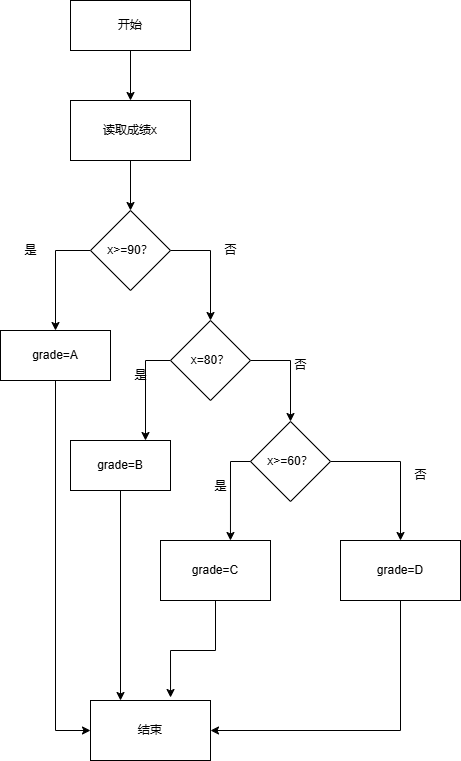

The diagram above was exported from draw.io. Its source (the exported page's mxGraphModel, read from the mxfile embedded in the PNG):
<mxGraphModel dx="706" dy="644" grid="1" gridSize="10" guides="1" tooltips="1" connect="1" arrows="1" fold="1" page="1" pageScale="1" pageWidth="827" pageHeight="1169" math="0" shadow="0">
  <root>
    <mxCell id="0" />
    <mxCell id="1" parent="0" />
    <mxCell id="c67pCkoHjfPdQWNfS7go-6" style="edgeStyle=orthogonalEdgeStyle;rounded=0;orthogonalLoop=1;jettySize=auto;html=1;entryX=0.5;entryY=0;entryDx=0;entryDy=0;" edge="1" parent="1" source="c67pCkoHjfPdQWNfS7go-1" target="c67pCkoHjfPdQWNfS7go-2">
      <mxGeometry relative="1" as="geometry" />
    </mxCell>
    <mxCell id="c67pCkoHjfPdQWNfS7go-1" value="开始" style="rounded=0;whiteSpace=wrap;html=1;" vertex="1" parent="1">
      <mxGeometry x="100" y="20" width="120" height="50" as="geometry" />
    </mxCell>
    <mxCell id="c67pCkoHjfPdQWNfS7go-7" style="edgeStyle=orthogonalEdgeStyle;rounded=0;orthogonalLoop=1;jettySize=auto;html=1;entryX=0.5;entryY=0;entryDx=0;entryDy=0;" edge="1" parent="1" source="c67pCkoHjfPdQWNfS7go-2" target="c67pCkoHjfPdQWNfS7go-3">
      <mxGeometry relative="1" as="geometry" />
    </mxCell>
    <mxCell id="c67pCkoHjfPdQWNfS7go-2" value="读取成绩x" style="rounded=0;whiteSpace=wrap;html=1;" vertex="1" parent="1">
      <mxGeometry x="100" y="120" width="120" height="60" as="geometry" />
    </mxCell>
    <mxCell id="c67pCkoHjfPdQWNfS7go-8" style="edgeStyle=orthogonalEdgeStyle;rounded=0;orthogonalLoop=1;jettySize=auto;html=1;exitX=0;exitY=0.5;exitDx=0;exitDy=0;entryX=0.5;entryY=0;entryDx=0;entryDy=0;" edge="1" parent="1" source="c67pCkoHjfPdQWNfS7go-3" target="c67pCkoHjfPdQWNfS7go-4">
      <mxGeometry relative="1" as="geometry" />
    </mxCell>
    <mxCell id="c67pCkoHjfPdQWNfS7go-21" style="edgeStyle=orthogonalEdgeStyle;rounded=0;orthogonalLoop=1;jettySize=auto;html=1;exitX=1;exitY=0.5;exitDx=0;exitDy=0;entryX=0.5;entryY=0;entryDx=0;entryDy=0;" edge="1" parent="1" source="c67pCkoHjfPdQWNfS7go-3" target="c67pCkoHjfPdQWNfS7go-10">
      <mxGeometry relative="1" as="geometry" />
    </mxCell>
    <mxCell id="c67pCkoHjfPdQWNfS7go-3" value="x&amp;gt;=90？" style="rhombus;whiteSpace=wrap;html=1;" vertex="1" parent="1">
      <mxGeometry x="120" y="230" width="80" height="80" as="geometry" />
    </mxCell>
    <mxCell id="c67pCkoHjfPdQWNfS7go-27" style="edgeStyle=orthogonalEdgeStyle;rounded=0;orthogonalLoop=1;jettySize=auto;html=1;exitX=0.5;exitY=1;exitDx=0;exitDy=0;entryX=0;entryY=0.5;entryDx=0;entryDy=0;" edge="1" parent="1" source="c67pCkoHjfPdQWNfS7go-4" target="c67pCkoHjfPdQWNfS7go-25">
      <mxGeometry relative="1" as="geometry" />
    </mxCell>
    <mxCell id="c67pCkoHjfPdQWNfS7go-4" value="grade=A" style="rounded=0;whiteSpace=wrap;html=1;" vertex="1" parent="1">
      <mxGeometry x="30" y="350" width="110" height="50" as="geometry" />
    </mxCell>
    <mxCell id="c67pCkoHjfPdQWNfS7go-14" style="edgeStyle=orthogonalEdgeStyle;rounded=0;orthogonalLoop=1;jettySize=auto;html=1;exitX=0;exitY=0.5;exitDx=0;exitDy=0;entryX=0.75;entryY=0;entryDx=0;entryDy=0;" edge="1" parent="1" source="c67pCkoHjfPdQWNfS7go-10" target="c67pCkoHjfPdQWNfS7go-11">
      <mxGeometry relative="1" as="geometry" />
    </mxCell>
    <mxCell id="c67pCkoHjfPdQWNfS7go-22" style="edgeStyle=orthogonalEdgeStyle;rounded=0;orthogonalLoop=1;jettySize=auto;html=1;exitX=1;exitY=0.5;exitDx=0;exitDy=0;entryX=0.5;entryY=0;entryDx=0;entryDy=0;" edge="1" parent="1" source="c67pCkoHjfPdQWNfS7go-10" target="c67pCkoHjfPdQWNfS7go-12">
      <mxGeometry relative="1" as="geometry" />
    </mxCell>
    <mxCell id="c67pCkoHjfPdQWNfS7go-10" value="x=80？" style="rhombus;whiteSpace=wrap;html=1;" vertex="1" parent="1">
      <mxGeometry x="200" y="340" width="80" height="80" as="geometry" />
    </mxCell>
    <mxCell id="c67pCkoHjfPdQWNfS7go-28" style="edgeStyle=orthogonalEdgeStyle;rounded=0;orthogonalLoop=1;jettySize=auto;html=1;exitX=0.5;exitY=1;exitDx=0;exitDy=0;entryX=0.25;entryY=0;entryDx=0;entryDy=0;" edge="1" parent="1" source="c67pCkoHjfPdQWNfS7go-11" target="c67pCkoHjfPdQWNfS7go-25">
      <mxGeometry relative="1" as="geometry" />
    </mxCell>
    <mxCell id="c67pCkoHjfPdQWNfS7go-11" value="grade=B" style="rounded=0;whiteSpace=wrap;html=1;" vertex="1" parent="1">
      <mxGeometry x="100" y="460" width="100" height="50" as="geometry" />
    </mxCell>
    <mxCell id="c67pCkoHjfPdQWNfS7go-24" style="edgeStyle=orthogonalEdgeStyle;rounded=0;orthogonalLoop=1;jettySize=auto;html=1;exitX=1;exitY=0.5;exitDx=0;exitDy=0;" edge="1" parent="1" source="c67pCkoHjfPdQWNfS7go-12" target="c67pCkoHjfPdQWNfS7go-23">
      <mxGeometry relative="1" as="geometry" />
    </mxCell>
    <mxCell id="c67pCkoHjfPdQWNfS7go-12" value="x&amp;gt;=60？" style="rhombus;whiteSpace=wrap;html=1;" vertex="1" parent="1">
      <mxGeometry x="280" y="441" width="80" height="80" as="geometry" />
    </mxCell>
    <mxCell id="c67pCkoHjfPdQWNfS7go-19" value="grade=C" style="rounded=0;whiteSpace=wrap;html=1;" vertex="1" parent="1">
      <mxGeometry x="190" y="560" width="110" height="60" as="geometry" />
    </mxCell>
    <mxCell id="c67pCkoHjfPdQWNfS7go-20" style="edgeStyle=orthogonalEdgeStyle;rounded=0;orthogonalLoop=1;jettySize=auto;html=1;exitX=0;exitY=0.5;exitDx=0;exitDy=0;entryX=0.636;entryY=0;entryDx=0;entryDy=0;entryPerimeter=0;" edge="1" parent="1" source="c67pCkoHjfPdQWNfS7go-12" target="c67pCkoHjfPdQWNfS7go-19">
      <mxGeometry relative="1" as="geometry" />
    </mxCell>
    <mxCell id="c67pCkoHjfPdQWNfS7go-30" style="edgeStyle=orthogonalEdgeStyle;rounded=0;orthogonalLoop=1;jettySize=auto;html=1;exitX=0.5;exitY=1;exitDx=0;exitDy=0;entryX=1;entryY=0.5;entryDx=0;entryDy=0;" edge="1" parent="1" source="c67pCkoHjfPdQWNfS7go-23" target="c67pCkoHjfPdQWNfS7go-25">
      <mxGeometry relative="1" as="geometry" />
    </mxCell>
    <mxCell id="c67pCkoHjfPdQWNfS7go-23" value="grade=D" style="rounded=0;whiteSpace=wrap;html=1;" vertex="1" parent="1">
      <mxGeometry x="370" y="560" width="120" height="60" as="geometry" />
    </mxCell>
    <mxCell id="c67pCkoHjfPdQWNfS7go-25" value="结束" style="rounded=0;whiteSpace=wrap;html=1;" vertex="1" parent="1">
      <mxGeometry x="120" y="720" width="120" height="60" as="geometry" />
    </mxCell>
    <mxCell id="c67pCkoHjfPdQWNfS7go-29" style="edgeStyle=orthogonalEdgeStyle;rounded=0;orthogonalLoop=1;jettySize=auto;html=1;entryX=0.667;entryY=-0.05;entryDx=0;entryDy=0;entryPerimeter=0;" edge="1" parent="1" source="c67pCkoHjfPdQWNfS7go-19" target="c67pCkoHjfPdQWNfS7go-25">
      <mxGeometry relative="1" as="geometry" />
    </mxCell>
    <mxCell id="c67pCkoHjfPdQWNfS7go-33" value="是" style="text;html=1;align=center;verticalAlign=middle;resizable=0;points=[];autosize=1;strokeColor=none;fillColor=none;" vertex="1" parent="1">
      <mxGeometry x="40" y="255" width="40" height="30" as="geometry" />
    </mxCell>
    <mxCell id="c67pCkoHjfPdQWNfS7go-34" value="否" style="text;html=1;align=center;verticalAlign=middle;resizable=0;points=[];autosize=1;strokeColor=none;fillColor=none;" vertex="1" parent="1">
      <mxGeometry x="240" y="255" width="40" height="30" as="geometry" />
    </mxCell>
    <mxCell id="c67pCkoHjfPdQWNfS7go-35" value="是" style="text;html=1;align=center;verticalAlign=middle;resizable=0;points=[];autosize=1;strokeColor=none;fillColor=none;" vertex="1" parent="1">
      <mxGeometry x="150" y="380" width="40" height="30" as="geometry" />
    </mxCell>
    <mxCell id="c67pCkoHjfPdQWNfS7go-36" value="否" style="text;html=1;align=center;verticalAlign=middle;resizable=0;points=[];autosize=1;strokeColor=none;fillColor=none;" vertex="1" parent="1">
      <mxGeometry x="310" y="370" width="40" height="30" as="geometry" />
    </mxCell>
    <mxCell id="c67pCkoHjfPdQWNfS7go-37" value="是" style="text;html=1;align=center;verticalAlign=middle;resizable=0;points=[];autosize=1;strokeColor=none;fillColor=none;" vertex="1" parent="1">
      <mxGeometry x="230" y="491" width="40" height="30" as="geometry" />
    </mxCell>
    <mxCell id="c67pCkoHjfPdQWNfS7go-38" value="否" style="text;html=1;align=center;verticalAlign=middle;resizable=0;points=[];autosize=1;strokeColor=none;fillColor=none;" vertex="1" parent="1">
      <mxGeometry x="430" y="480" width="40" height="30" as="geometry" />
    </mxCell>
  </root>
</mxGraphModel>